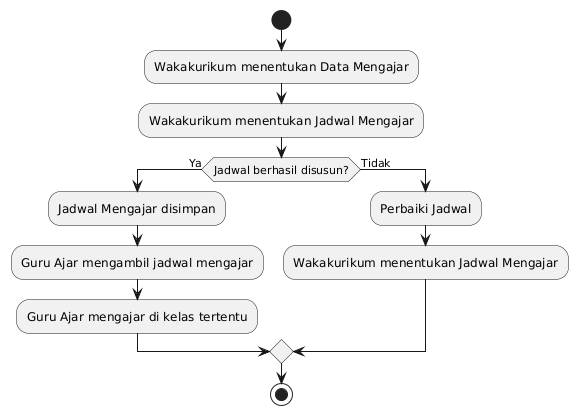

The diagram above was rendered by PlantUML. Its source (embedded in the PNG):
@startuml
start
:Wakakurikum menentukan Data Mengajar;
:Wakakurikum menentukan Jadwal Mengajar;

if (Jadwal berhasil disusun?) then (Ya)
  :Jadwal Mengajar disimpan;
  :Guru Ajar mengambil jadwal mengajar;
  :Guru Ajar mengajar di kelas tertentu;
else (Tidak)
  :Perbaiki Jadwal;
  :Wakakurikum menentukan Jadwal Mengajar;
endif

stop
@enduml